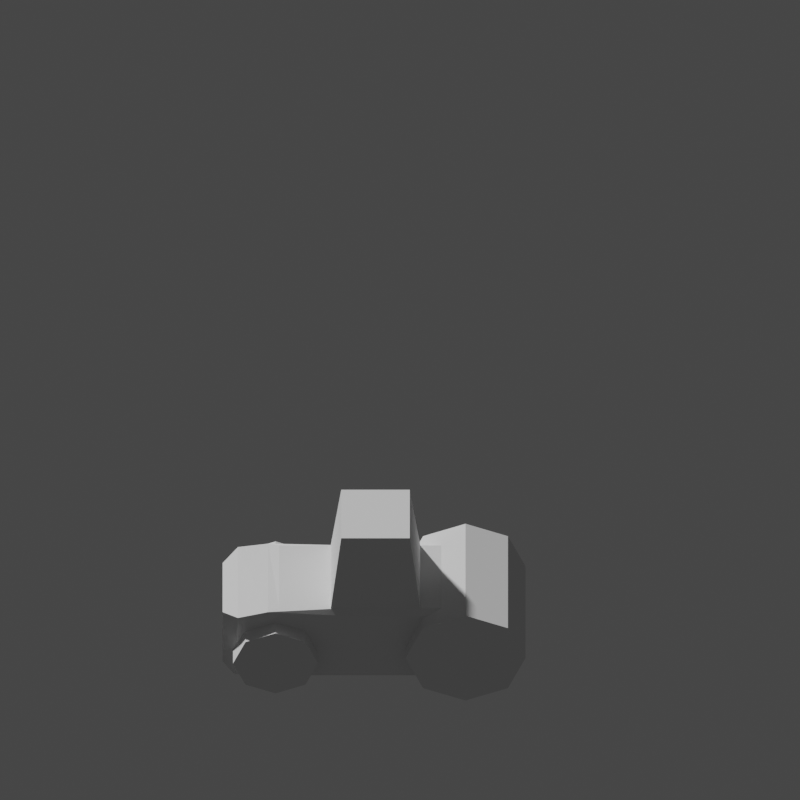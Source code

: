 # Source: tractor.blend  (saved by Blender 2.82.7; exported with 4.5.12 LTS)
import bpy
from mathutils import Matrix  # noqa: F401  (used for matrix-valued properties, if any)

bpy.ops.wm.read_factory_settings(use_empty=True)
scene = bpy.context.scene
scene.name = 'Scene'

# ---- collections
col_collection = bpy.data.collections.new('Collection'); scene.collection.children.link(col_collection)

# ---- world
world_world = bpy.data.worlds.new('World'); scene.world = world_world
world_world.use_nodes = True; world_world.node_tree.nodes.clear()
_N = world_world.node_tree.nodes; _L = world_world.node_tree.links
n0 = _N.new('ShaderNodeOutputWorld'); n0.name = 'World Output'; n0.location = (300, 300)
n1 = _N.new('ShaderNodeBackground'); n1.name = 'Background'; n1.location = (10, 300)
n1.inputs[0].default_value = (0.05088, 0.05088, 0.05088, 1.0)
_L.new(n1.outputs[0], n0.inputs[0])
n0.is_active_output = True
world_world.color = (0.05088, 0.05088, 0.05088)
world_world.use_sun_shadow = False
world_world.sun_shadow_jitter_overblur = 0.0

# ---- cameras
cam_camera = bpy.data.cameras.new('Camera')
cam_camera.type = 'ORTHO'
cam_camera.clip_end = 100.0
cam_camera.ortho_scale = 16.0

# ---- meshes
me_cube_002 = bpy.data.meshes.new('Cube.002')
me_cube_002.from_pydata([(-0.695, -3.558, -0.695), (-0.695, -3.558, 0.695), (-1.0, -3.253, 0.8394), (0.695, -3.558, -0.695), (1.0, -3.253, 0.834), (0.695, -3.558, 0.695), (-0.7863, -0.7863, -1.0), (-0.7863, -1.214, -1.0), (-1.0, -1.0, -0.7863), (-0.7863, 0.7863, -1.0), (-1.0, 1.0, -0.7863), (0.7863, -0.7863, -1.0), (1.0, -1.0, -0.7863), (0.7863, -1.214, -1.0), (0.7863, 0.7863, -1.0), (1.0, 1.0, -0.7863), (-0.7863, -2.751, -1.0), (-1.0, -2.538, -0.7863), (-0.7863, -2.324, -1.0), (0.7863, -2.751, -1.0), (0.7863, -2.324, -1.0), (1.0, -2.538, -0.7863), (-0.7863, -3.039, -1.0), (-0.9244, -3.329, -0.8176), (0.7863, -3.039, -1.0), (0.9244, -3.329, -0.8176), (-1.0, -1.0, 0.8881), (-0.8881, -1.112, 1.0), (-0.8881, -0.8881, 1.0), (-0.8881, 0.8881, 1.0), (-1.0, 1.0, 0.8881), (0.8881, -0.8881, 1.0), (0.8881, -1.112, 1.0), (1.0, -1.0, 0.8881), (0.8881, 0.8881, 1.0), (1.0, 1.0, 0.8881), (-0.8881, -2.426, 1.0), (-0.9933, -2.649, 0.9442), (1.0, -2.65, 1.0), (0.8881, -2.426, 1.0), (-0.695, -3.558, 0.695), (-1.0, -3.253, 0.834), (-0.9933, -2.649, 0.9442), (-0.9055, -1.406, 0.9055), (-0.9055, 0.4055, 0.9055), (0.9055, -1.406, 0.9055), (0.9055, 0.4055, 0.9055), (-0.6857, -1.186, 2.776), (-0.6857, 0.1857, 2.776), (0.6857, -1.186, 2.776), (0.6857, 0.1857, 2.776), (-1.3, 2.5, 5.682e-08), (1.3, 2.5, -5.682e-08), (-1.3, 2.149, -0.8485), (1.3, 2.149, -0.8485), (-1.3, 1.3, -1.2), (1.3, 1.3, -1.2), (-1.3, 0.4515, -0.8485), (1.3, 0.4515, -0.8485), (-1.3, 0.1, 1.617e-07), (1.3, 0.1, 4.808e-08), (-1.3, 0.4515, 0.8485), (1.3, 0.4515, 0.8485), (-1.3, 1.3, 1.2), (1.3, 1.3, 1.2), (-1.3, 2.149, 0.8485), (1.3, 2.149, 0.8485), (-1.3, -1.65, -0.15), (1.3, -1.65, -0.15), (-1.3, -1.899, -0.751), (1.3, -1.899, -0.751), (-1.3, -2.5, -1.0), (1.3, -2.5, -1.0), (-1.3, -3.101, -0.751), (1.3, -3.101, -0.751), (-1.3, -3.35, -0.15), (1.3, -3.35, -0.15), (-1.3, -3.101, 0.451), (1.3, -3.101, 0.451), (-1.3, -2.5, 0.7), (1.3, -2.5, 0.7), (-1.3, -1.899, 0.451), (1.3, -1.899, 0.451)], [], [(7, 13, 20, 18), (12, 33, 38, 21), (38, 42, 2, 4), (8, 26, 30, 10), (10, 30, 35, 15), (32, 27, 36, 39), (23, 25, 3, 0), (26, 8, 17, 37), (21, 38, 4, 25), (15, 35, 33, 12), (37, 17, 23, 41), (3, 5, 40, 0), (5, 3, 25, 4), (0, 1, 41, 23), (4, 2, 40, 5), (16, 19, 24, 22), (6, 7, 8), (11, 12, 13), (16, 17, 18), (19, 20, 21), (9, 6, 8, 10), (14, 9, 10, 15), (11, 14, 15, 12), (6, 11, 13, 7), (18, 20, 19, 16), (12, 21, 20, 13), (17, 8, 7, 18), (22, 24, 25, 23), (16, 22, 23, 17), (21, 25, 24, 19), (9, 14, 11, 6), (26, 27, 28), (31, 32, 33), (28, 29, 30, 26), (29, 34, 35, 30), (34, 31, 33, 35), (31, 28, 27, 32), (39, 36, 42, 38), (26, 42, 36, 27), (38, 33, 32, 39), (34, 29, 28, 31), (1, 0, 40), (2, 41, 1, 40), (42, 26, 37), (41, 2, 42, 37), (45, 46, 50, 49), (50, 48, 47, 49), (44, 43, 47, 48), (43, 45, 49, 47), (46, 44, 48, 50), (51, 52, 54, 53), (53, 54, 56, 55), (55, 56, 58, 57), (57, 58, 60, 59), (59, 60, 62, 61), (61, 62, 64, 63), (54, 52, 66, 64, 62, 60, 58, 56), (63, 64, 66, 65), (65, 66, 52, 51), (51, 53, 55, 57, 59, 61, 63, 65), (67, 68, 70, 69), (69, 70, 72, 71), (71, 72, 74, 73), (73, 74, 76, 75), (75, 76, 78, 77), (77, 78, 80, 79), (70, 68, 82, 80, 78, 76, 74, 72), (79, 80, 82, 81), (81, 82, 68, 67), (67, 69, 71, 73, 75, 77, 79, 81)])
_uv = me_cube_002.uv_layers.new(name='UVMap')
_uv.uv.foreach_set('vector', [0.1517, 0.75, 0.3483, 0.75, 0.3483, 0.75, 0.1517, 0.75, 0.4017, 0.75, 0.611, 0.75, 0.625, 0.75, 0.4017, 0.75, 0.625, 0.75, 0.8742, 0.75, 0.875, 0.75, 0.625, 0.75, 0.4017, 0.0, 0.611, 0.0, 0.611, 0.25, 0.4017, 0.25, 0.4017, 0.25, 0.611, 0.25, 0.611, 0.5, 0.4017, 0.5, 0.639, 0.75, 0.861, 0.75, 0.861, 0.75, 0.639, 0.75, 0.1344, 0.75, 0.3656, 0.75, 0.3369, 0.75, 0.1631, 0.75, 0.611, 0.0, 0.4017, 0.0, 0.4017, 0.0, 0.618, 0.0, 0.4017, 0.75, 0.625, 0.75, 0.625, 0.75, 0.3978, 0.75, 0.4017, 0.5, 0.611, 0.5, 0.611, 0.75, 0.4017, 0.75, 0.618, 0.0, 0.4017, 0.0, 0.3978, 0.0, 0.625, 0.0, 0.4131, 0.7881, 0.5869, 0.7881, 0.5869, 0.9619, 0.4131, 0.9619, 0.5869, 0.7881, 0.4131, 0.7881, 0.3978, 0.7594, 0.625, 0.75, 0.4131, 0.9619, 0.5869, 0.9619, 0.625, 1.0, 0.3978, 0.9906, 0.625, 0.75, 0.875, 0.75, 0.8369, 0.75, 0.6631, 0.75, 0.1517, 0.75, 0.3483, 0.75, 0.3483, 0.75, 0.1517, 0.75, 0.1517, 0.7233, 0.1517, 0.75, 0.125, 0.75, 0.3483, 0.7233, 0.4017, 0.75, 0.3483, 0.75, 0.1517, 0.75, 0.125, 0.75, 0.1517, 0.75, 0.3483, 0.75, 0.3483, 0.75, 0.4017, 0.75, 0.1517, 0.5267, 0.1517, 0.7233, 0.125, 0.75, 0.125, 0.5, 0.3483, 0.5267, 0.1517, 0.5267, 0.125, 0.5, 0.375, 0.5, 0.3483, 0.7233, 0.3483, 0.5267, 0.4017, 0.5, 0.4017, 0.75, 0.1517, 0.7233, 0.3483, 0.7233, 0.3483, 0.75, 0.1517, 0.75, 0.1517, 0.75, 0.3483, 0.75, 0.3483, 0.75, 0.1517, 0.75, 0.4017, 0.75, 0.4017, 0.75, 0.3483, 0.75, 0.3483, 0.75, 0.4017, 0.0, 0.4017, 0.0, 0.375, 0.0, 0.375, 0.0, 0.1517, 0.75, 0.3483, 0.75, 0.3656, 0.75, 0.1344, 0.75, 0.1517, 0.75, 0.1517, 0.75, 0.125, 0.75, 0.125, 0.75, 0.4017, 0.75, 0.3978, 0.75, 0.3483, 0.75, 0.3483, 0.75, 0.1517, 0.5267, 0.3483, 0.5267, 0.3483, 0.7233, 0.1517, 0.7233, 0.611, 0.0, 0.625, 0.0, 0.625, 0.0, 0.639, 0.736, 0.639, 0.75, 0.611, 0.75, 0.861, 0.736, 0.861, 0.514, 0.875, 0.5, 0.875, 0.75, 0.861, 0.514, 0.639, 0.514, 0.625, 0.5, 0.875, 0.5, 0.639, 0.514, 0.639, 0.736, 0.611, 0.75, 0.611, 0.5, 0.639, 0.736, 0.861, 0.736, 0.861, 0.75, 0.639, 0.75, 0.639, 0.75, 0.861, 0.75, 0.8742, 0.75, 0.625, 0.75, 0.611, 0.0, 0.618, 0.0, 0.625, 0.0, 0.625, 0.0, 0.625, 0.75, 0.611, 0.75, 0.639, 0.75, 0.639, 0.75, 0.639, 0.514, 0.861, 0.514, 0.861, 0.736, 0.639, 0.736, 0.5869, 0.9619, 0.4131, 0.9619, 0.5869, 0.9619, 0.875, 0.75, 0.625, 1.0, 0.5869, 0.9619, 0.8369, 0.75, 0.618, 0.0, 0.611, 0.0, 0.618, 0.0, 0.625, 0.0, 0.875, 0.75, 0.8742, 0.75, 0.618, 0.0, 0.625, 0.75, 0.625, 0.5, 0.625, 0.5, 0.625, 0.75, 0.625, 0.5, 0.875, 0.5, 0.875, 0.75, 0.625, 0.75, 0.625, 0.25, 0.625, 0.0, 0.625, 0.0, 0.625, 0.25, 0.625, 1.0, 0.625, 0.75, 0.625, 0.75, 0.625, 1.0, 0.625, 0.5, 0.625, 0.25, 0.625, 0.25, 0.625, 0.5, 1.0, 0.5, 1.0, 1.0, 0.875, 1.0, 0.875, 0.5, 0.875, 0.5, 0.875, 1.0, 0.75, 1.0, 0.75, 0.5, 0.75, 0.5, 0.75, 1.0, 0.625, 1.0, 0.625, 0.5, 0.625, 0.5, 0.625, 1.0, 0.5, 1.0, 0.5, 0.5, 0.5, 0.5, 0.5, 1.0, 0.375, 1.0, 0.375, 0.5, 0.375, 0.5, 0.375, 1.0, 0.25, 1.0, 0.25, 0.5, 0.4197, 0.4197, 0.25, 0.49, 0.08029, 0.4197, 0.01, 0.25, 0.08029, 0.08029, 0.25, 0.01, 0.4197, 0.08029, 0.49, 0.25, 0.25, 0.5, 0.25, 1.0, 0.125, 1.0, 0.125, 0.5, 0.125, 0.5, 0.125, 1.0, 0.0, 1.0, 0.0, 0.5, 0.75, 0.49, 0.9197, 0.4197, 0.99, 0.25, 0.9197, 0.08029, 0.75, 0.01, 0.5803, 0.08029, 0.51, 0.25, 0.5803, 0.4197, 1.0, 0.5, 1.0, 1.0, 0.875, 1.0, 0.875, 0.5, 0.875, 0.5, 0.875, 1.0, 0.75, 1.0, 0.75, 0.5, 0.75, 0.5, 0.75, 1.0, 0.625, 1.0, 0.625, 0.5, 0.625, 0.5, 0.625, 1.0, 0.5, 1.0, 0.5, 0.5, 0.5, 0.5, 0.5, 1.0, 0.375, 1.0, 0.375, 0.5, 0.375, 0.5, 0.375, 1.0, 0.25, 1.0, 0.25, 0.5, 0.4197, 0.4197, 0.25, 0.49, 0.08029, 0.4197, 0.01, 0.25, 0.08029, 0.08029, 0.25, 0.01, 0.4197, 0.08029, 0.49, 0.25, 0.25, 0.5, 0.25, 1.0, 0.125, 1.0, 0.125, 0.5, 0.125, 0.5, 0.125, 1.0, 0.0, 1.0, 0.0, 0.5, 0.75, 0.49, 0.9197, 0.4197, 0.99, 0.25, 0.9197, 0.08029, 0.75, 0.01, 0.5803, 0.08029, 0.51, 0.25, 0.5803, 0.4197])
me_cube_002.use_remesh_fix_poles = True
me_cube_002.use_remesh_preserve_attributes = False
me_cube_002.use_mirror_vertex_groups = False
me_cube_002.update()

# ---- objects
ob_cube = bpy.data.objects.new('Cube', me_cube_002)
ob_camera = bpy.data.objects.new('Camera', cam_camera)

# ---- transforms, parenting, visibility, modifiers, constraints
ob_cube.location = (0.0, 0.0, 1.0)
ob_cube.rotation_euler = (0.0, 0.0, 1.571)
ob_cube.lineart.crease_threshold = 0.0
ob_camera.location = (0.0, 25.0, 32.0)
ob_camera.rotation_euler = (0.7854, 0.0, 3.142)
ob_camera.lock_rotations_4d = False
ob_camera.empty_display_type = 'ARROWS'
ob_camera.color = (0.0, 0.0, 0.0, 0.0)
ob_camera.display_type = 'WIRE'
ob_camera.lineart.crease_threshold = 0.0

# ---- collection membership
scene.collection.objects.link(ob_cube)
col_collection.objects.link(ob_camera)

# ---- scene / render settings (as saved in the file)
scene.camera = ob_camera
scene.frame_start = 1; scene.frame_end = 250; scene.frame_set(1)
scene.render.engine = 'CYCLES'
scene.render.resolution_x = 1024
scene.render.resolution_y = 1024
scene.render.pixel_aspect_x = 1.41
scene.render.film_transparent = True
scene.cycles.use_denoising = False
scene.cycles.samples = 128
scene.cycles.sampling_pattern = 'TABULATED_SOBOL'
scene.cycles.use_adaptive_sampling = False
scene.cycles.use_light_tree = False
scene.cycles.bake_type = 'NORMAL'
scene.view_settings.view_transform = 'Filmic'
bpy.context.view_layer.update()

# ---- added for rendering (the .blend has no usable light): sun
light_auto_sun = bpy.data.lights.new('AutoSun', 'SUN')
light_auto_sun.energy = 3.0
light_auto_sun.angle = 0.0523599
ob_auto_sun = bpy.data.objects.new('AutoSun', light_auto_sun)
scene.collection.objects.link(ob_auto_sun)
ob_auto_sun.rotation_euler = (0.872665, 0.174533, 0.523599)
bpy.context.view_layer.update()
